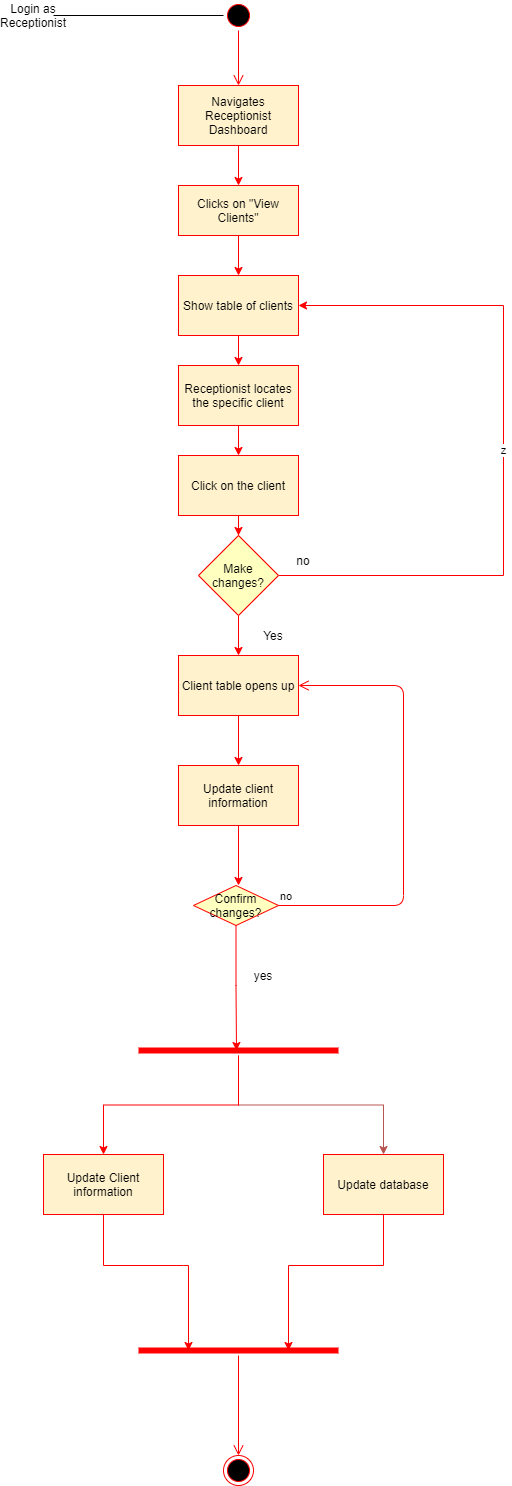

The diagram above was exported from draw.io. Its source (the exported page's mxGraphModel, read from the mxfile embedded in the PNG):
<mxGraphModel dx="1102" dy="582" grid="1" gridSize="10" guides="1" tooltips="1" connect="1" arrows="1" fold="1" page="1" pageScale="1" pageWidth="827" pageHeight="1169" math="0" shadow="0">
  <root>
    <mxCell id="0" />
    <mxCell id="1" parent="0" />
    <mxCell id="spR78Dh4J4ZjINJE8R1M-1" value="Login as Receptionist" style="text;html=1;strokeColor=none;fillColor=none;align=center;verticalAlign=middle;whiteSpace=wrap;rounded=0;" parent="1" vertex="1">
      <mxGeometry x="30" y="20" width="40" height="20" as="geometry" />
    </mxCell>
    <mxCell id="spR78Dh4J4ZjINJE8R1M-2" value="" style="endArrow=none;html=1;exitX=1;exitY=0.5;exitDx=0;exitDy=0;" parent="1" source="spR78Dh4J4ZjINJE8R1M-1" target="spR78Dh4J4ZjINJE8R1M-3" edge="1">
      <mxGeometry width="50" height="50" relative="1" as="geometry">
        <mxPoint x="390" y="210" as="sourcePoint" />
        <mxPoint x="180" y="30" as="targetPoint" />
      </mxGeometry>
    </mxCell>
    <mxCell id="spR78Dh4J4ZjINJE8R1M-3" value="" style="ellipse;html=1;shape=startState;fillColor=#000000;strokeColor=#ff0000;" parent="1" vertex="1">
      <mxGeometry x="240" y="15" width="30" height="30" as="geometry" />
    </mxCell>
    <mxCell id="spR78Dh4J4ZjINJE8R1M-4" value="" style="edgeStyle=orthogonalEdgeStyle;html=1;verticalAlign=bottom;endArrow=open;endSize=8;strokeColor=#ff0000;entryX=0.5;entryY=0;entryDx=0;entryDy=0;" parent="1" source="spR78Dh4J4ZjINJE8R1M-3" target="spR78Dh4J4ZjINJE8R1M-8" edge="1">
      <mxGeometry relative="1" as="geometry">
        <mxPoint x="255" y="130" as="targetPoint" />
      </mxGeometry>
    </mxCell>
    <mxCell id="spR78Dh4J4ZjINJE8R1M-10" style="edgeStyle=orthogonalEdgeStyle;rounded=0;orthogonalLoop=1;jettySize=auto;html=1;exitX=0.5;exitY=1;exitDx=0;exitDy=0;entryX=0.5;entryY=0;entryDx=0;entryDy=0;strokeColor=#FF0000;" parent="1" source="spR78Dh4J4ZjINJE8R1M-8" target="spR78Dh4J4ZjINJE8R1M-9" edge="1">
      <mxGeometry relative="1" as="geometry" />
    </mxCell>
    <mxCell id="spR78Dh4J4ZjINJE8R1M-8" value="Navigates Receptionist Dashboard" style="rounded=0;whiteSpace=wrap;html=1;fillColor=#fff2cc;strokeColor=#FF0000;" parent="1" vertex="1">
      <mxGeometry x="195" y="100" width="120" height="60" as="geometry" />
    </mxCell>
    <mxCell id="spR78Dh4J4ZjINJE8R1M-20" style="edgeStyle=orthogonalEdgeStyle;rounded=0;orthogonalLoop=1;jettySize=auto;html=1;entryX=0.5;entryY=0;entryDx=0;entryDy=0;strokeColor=#FF0000;" parent="1" source="spR78Dh4J4ZjINJE8R1M-9" target="spR78Dh4J4ZjINJE8R1M-19" edge="1">
      <mxGeometry relative="1" as="geometry" />
    </mxCell>
    <mxCell id="spR78Dh4J4ZjINJE8R1M-9" value="Clicks on &quot;View Clients&quot;" style="rounded=0;whiteSpace=wrap;html=1;fillColor=#fff2cc;strokeColor=#FF0000;" parent="1" vertex="1">
      <mxGeometry x="195" y="200" width="120" height="50" as="geometry" />
    </mxCell>
    <mxCell id="spR78Dh4J4ZjINJE8R1M-33" style="edgeStyle=orthogonalEdgeStyle;rounded=0;orthogonalLoop=1;jettySize=auto;html=1;strokeColor=#FF0000;" parent="1" source="spR78Dh4J4ZjINJE8R1M-11" target="spR78Dh4J4ZjINJE8R1M-13" edge="1">
      <mxGeometry relative="1" as="geometry" />
    </mxCell>
    <mxCell id="spR78Dh4J4ZjINJE8R1M-11" value="Receptionist locates the specific client" style="rounded=0;whiteSpace=wrap;html=1;fillColor=#fff2cc;strokeColor=#FF0000;" parent="1" vertex="1">
      <mxGeometry x="195" y="380" width="120" height="60" as="geometry" />
    </mxCell>
    <mxCell id="spR78Dh4J4ZjINJE8R1M-42" style="edgeStyle=orthogonalEdgeStyle;rounded=0;orthogonalLoop=1;jettySize=auto;html=1;entryX=0.5;entryY=0;entryDx=0;entryDy=0;strokeColor=#FF0000;" parent="1" source="spR78Dh4J4ZjINJE8R1M-13" target="spR78Dh4J4ZjINJE8R1M-18" edge="1">
      <mxGeometry relative="1" as="geometry" />
    </mxCell>
    <mxCell id="spR78Dh4J4ZjINJE8R1M-13" value="Click on the client" style="rounded=0;whiteSpace=wrap;html=1;fillColor=#fff2cc;strokeColor=#FF0000;" parent="1" vertex="1">
      <mxGeometry x="195" y="470" width="120" height="60" as="geometry" />
    </mxCell>
    <mxCell id="spR78Dh4J4ZjINJE8R1M-38" value="z" style="edgeStyle=orthogonalEdgeStyle;rounded=0;orthogonalLoop=1;jettySize=auto;html=1;entryX=1;entryY=0.5;entryDx=0;entryDy=0;strokeColor=#FF0000;" parent="1" source="spR78Dh4J4ZjINJE8R1M-18" target="spR78Dh4J4ZjINJE8R1M-19" edge="1">
      <mxGeometry relative="1" as="geometry">
        <mxPoint x="570" y="450" as="targetPoint" />
        <Array as="points">
          <mxPoint x="520" y="590" />
          <mxPoint x="520" y="320" />
        </Array>
      </mxGeometry>
    </mxCell>
    <mxCell id="spR78Dh4J4ZjINJE8R1M-43" style="edgeStyle=orthogonalEdgeStyle;rounded=0;orthogonalLoop=1;jettySize=auto;html=1;exitX=0.5;exitY=1;exitDx=0;exitDy=0;entryX=0.5;entryY=0;entryDx=0;entryDy=0;strokeColor=#FF0000;" parent="1" source="spR78Dh4J4ZjINJE8R1M-18" target="spR78Dh4J4ZjINJE8R1M-32" edge="1">
      <mxGeometry relative="1" as="geometry" />
    </mxCell>
    <mxCell id="spR78Dh4J4ZjINJE8R1M-18" value="Make changes?" style="rhombus;whiteSpace=wrap;html=1;fillColor=#FFFFC0;strokeColor=#FF0000;" parent="1" vertex="1">
      <mxGeometry x="215" y="550" width="80" height="80" as="geometry" />
    </mxCell>
    <mxCell id="spR78Dh4J4ZjINJE8R1M-21" style="edgeStyle=orthogonalEdgeStyle;rounded=0;orthogonalLoop=1;jettySize=auto;html=1;entryX=0.5;entryY=0;entryDx=0;entryDy=0;strokeColor=#FF0000;" parent="1" source="spR78Dh4J4ZjINJE8R1M-19" target="spR78Dh4J4ZjINJE8R1M-11" edge="1">
      <mxGeometry relative="1" as="geometry" />
    </mxCell>
    <mxCell id="spR78Dh4J4ZjINJE8R1M-19" value="Show table of clients" style="rounded=0;whiteSpace=wrap;html=1;fillColor=#fff2cc;strokeColor=#FF0000;" parent="1" vertex="1">
      <mxGeometry x="195" y="290" width="120" height="60" as="geometry" />
    </mxCell>
    <mxCell id="spR78Dh4J4ZjINJE8R1M-27" style="edgeStyle=orthogonalEdgeStyle;rounded=0;orthogonalLoop=1;jettySize=auto;html=1;strokeColor=#FF0000;" parent="1" source="spR78Dh4J4ZjINJE8R1M-25" edge="1">
      <mxGeometry relative="1" as="geometry">
        <mxPoint x="255" y="900" as="targetPoint" />
      </mxGeometry>
    </mxCell>
    <mxCell id="spR78Dh4J4ZjINJE8R1M-25" value="Update client information" style="rounded=0;whiteSpace=wrap;html=1;fillColor=#fff2cc;strokeColor=#FF0000;" parent="1" vertex="1">
      <mxGeometry x="195" y="780" width="120" height="60" as="geometry" />
    </mxCell>
    <mxCell id="spR78Dh4J4ZjINJE8R1M-44" style="edgeStyle=orthogonalEdgeStyle;rounded=0;orthogonalLoop=1;jettySize=auto;html=1;entryX=0.5;entryY=0;entryDx=0;entryDy=0;strokeColor=#FF0000;" parent="1" source="spR78Dh4J4ZjINJE8R1M-32" target="spR78Dh4J4ZjINJE8R1M-25" edge="1">
      <mxGeometry relative="1" as="geometry" />
    </mxCell>
    <mxCell id="spR78Dh4J4ZjINJE8R1M-32" value="Client table opens up" style="rounded=0;whiteSpace=wrap;html=1;fillColor=#fff2cc;strokeColor=#FF0000;" parent="1" vertex="1">
      <mxGeometry x="195" y="670" width="120" height="60" as="geometry" />
    </mxCell>
    <mxCell id="spR78Dh4J4ZjINJE8R1M-40" value="no" style="text;html=1;strokeColor=none;fillColor=none;align=center;verticalAlign=middle;whiteSpace=wrap;rounded=0;" parent="1" vertex="1">
      <mxGeometry x="300" y="565" width="40" height="20" as="geometry" />
    </mxCell>
    <mxCell id="spR78Dh4J4ZjINJE8R1M-41" value="Yes" style="text;html=1;strokeColor=none;fillColor=none;align=center;verticalAlign=middle;whiteSpace=wrap;rounded=0;" parent="1" vertex="1">
      <mxGeometry x="270" y="640" width="40" height="20" as="geometry" />
    </mxCell>
    <mxCell id="spR78Dh4J4ZjINJE8R1M-75" style="edgeStyle=orthogonalEdgeStyle;rounded=0;orthogonalLoop=1;jettySize=auto;html=1;entryX=0.49;entryY=0.5;entryDx=0;entryDy=0;entryPerimeter=0;strokeColor=#FF0000;" parent="1" source="spR78Dh4J4ZjINJE8R1M-59" target="spR78Dh4J4ZjINJE8R1M-63" edge="1">
      <mxGeometry relative="1" as="geometry" />
    </mxCell>
    <mxCell id="spR78Dh4J4ZjINJE8R1M-59" value="Confirm changes?" style="rhombus;whiteSpace=wrap;html=1;fillColor=#ffffc0;strokeColor=#ff0000;" parent="1" vertex="1">
      <mxGeometry x="210" y="900" width="85" height="40" as="geometry" />
    </mxCell>
    <mxCell id="spR78Dh4J4ZjINJE8R1M-60" value="no" style="edgeStyle=orthogonalEdgeStyle;html=1;align=left;verticalAlign=bottom;endArrow=open;endSize=8;strokeColor=#ff0000;entryX=1;entryY=0.5;entryDx=0;entryDy=0;" parent="1" source="spR78Dh4J4ZjINJE8R1M-59" target="spR78Dh4J4ZjINJE8R1M-32" edge="1">
      <mxGeometry x="-1" relative="1" as="geometry">
        <mxPoint x="410" y="790" as="targetPoint" />
        <Array as="points">
          <mxPoint x="420" y="920" />
          <mxPoint x="420" y="700" />
        </Array>
      </mxGeometry>
    </mxCell>
    <mxCell id="spR78Dh4J4ZjINJE8R1M-68" style="edgeStyle=orthogonalEdgeStyle;rounded=0;orthogonalLoop=1;jettySize=auto;html=1;entryX=0.5;entryY=0;entryDx=0;entryDy=0;fillColor=#f8cecc;strokeColor=#b85450;" parent="1" source="spR78Dh4J4ZjINJE8R1M-63" target="spR78Dh4J4ZjINJE8R1M-66" edge="1">
      <mxGeometry relative="1" as="geometry" />
    </mxCell>
    <mxCell id="spR78Dh4J4ZjINJE8R1M-77" style="edgeStyle=orthogonalEdgeStyle;rounded=0;orthogonalLoop=1;jettySize=auto;html=1;entryX=0.5;entryY=0;entryDx=0;entryDy=0;strokeColor=#FF0000;" parent="1" source="spR78Dh4J4ZjINJE8R1M-63" target="spR78Dh4J4ZjINJE8R1M-67" edge="1">
      <mxGeometry relative="1" as="geometry" />
    </mxCell>
    <mxCell id="spR78Dh4J4ZjINJE8R1M-63" value="" style="shape=line;html=1;strokeWidth=6;strokeColor=#ff0000;" parent="1" vertex="1">
      <mxGeometry x="155" y="1060" width="200" height="10" as="geometry" />
    </mxCell>
    <mxCell id="spR78Dh4J4ZjINJE8R1M-73" style="edgeStyle=orthogonalEdgeStyle;rounded=0;orthogonalLoop=1;jettySize=auto;html=1;entryX=0.75;entryY=0.5;entryDx=0;entryDy=0;entryPerimeter=0;strokeColor=#FF0000;" parent="1" source="spR78Dh4J4ZjINJE8R1M-66" target="spR78Dh4J4ZjINJE8R1M-70" edge="1">
      <mxGeometry relative="1" as="geometry">
        <Array as="points">
          <mxPoint x="400" y="1280" />
          <mxPoint x="305" y="1280" />
        </Array>
      </mxGeometry>
    </mxCell>
    <mxCell id="spR78Dh4J4ZjINJE8R1M-66" value="Update database" style="rounded=0;whiteSpace=wrap;html=1;fillColor=#fff2cc;strokeWidth=1;strokeColor=#FF0000;" parent="1" vertex="1">
      <mxGeometry x="340" y="1169" width="120" height="60" as="geometry" />
    </mxCell>
    <mxCell id="spR78Dh4J4ZjINJE8R1M-72" style="edgeStyle=orthogonalEdgeStyle;rounded=0;orthogonalLoop=1;jettySize=auto;html=1;entryX=0.25;entryY=0.5;entryDx=0;entryDy=0;entryPerimeter=0;strokeColor=#FF0000;" parent="1" source="spR78Dh4J4ZjINJE8R1M-67" target="spR78Dh4J4ZjINJE8R1M-70" edge="1">
      <mxGeometry relative="1" as="geometry">
        <Array as="points">
          <mxPoint x="200" y="1280" />
          <mxPoint x="203" y="1280" />
        </Array>
      </mxGeometry>
    </mxCell>
    <mxCell id="spR78Dh4J4ZjINJE8R1M-67" value="Update Client information" style="rounded=0;whiteSpace=wrap;html=1;fillColor=#fff2cc;strokeColor=#FF0000;" parent="1" vertex="1">
      <mxGeometry x="60" y="1169" width="120" height="60" as="geometry" />
    </mxCell>
    <mxCell id="spR78Dh4J4ZjINJE8R1M-70" value="" style="shape=line;html=1;strokeWidth=6;strokeColor=#ff0000;fillColor=#FFFFC0;" parent="1" vertex="1">
      <mxGeometry x="155" y="1360" width="200" height="10" as="geometry" />
    </mxCell>
    <mxCell id="spR78Dh4J4ZjINJE8R1M-71" value="" style="edgeStyle=orthogonalEdgeStyle;html=1;verticalAlign=bottom;endArrow=open;endSize=8;strokeColor=#ff0000;entryX=0.5;entryY=0;entryDx=0;entryDy=0;" parent="1" source="spR78Dh4J4ZjINJE8R1M-70" target="spR78Dh4J4ZjINJE8R1M-74" edge="1">
      <mxGeometry relative="1" as="geometry">
        <mxPoint x="255" y="1450" as="targetPoint" />
      </mxGeometry>
    </mxCell>
    <mxCell id="spR78Dh4J4ZjINJE8R1M-74" value="" style="ellipse;html=1;shape=endState;fillColor=#000000;strokeColor=#ff0000;" parent="1" vertex="1">
      <mxGeometry x="240" y="1470" width="30" height="30" as="geometry" />
    </mxCell>
    <mxCell id="spR78Dh4J4ZjINJE8R1M-76" value="yes" style="text;html=1;strokeColor=none;fillColor=none;align=center;verticalAlign=middle;whiteSpace=wrap;rounded=0;" parent="1" vertex="1">
      <mxGeometry x="260" y="980" width="40" height="20" as="geometry" />
    </mxCell>
  </root>
</mxGraphModel>